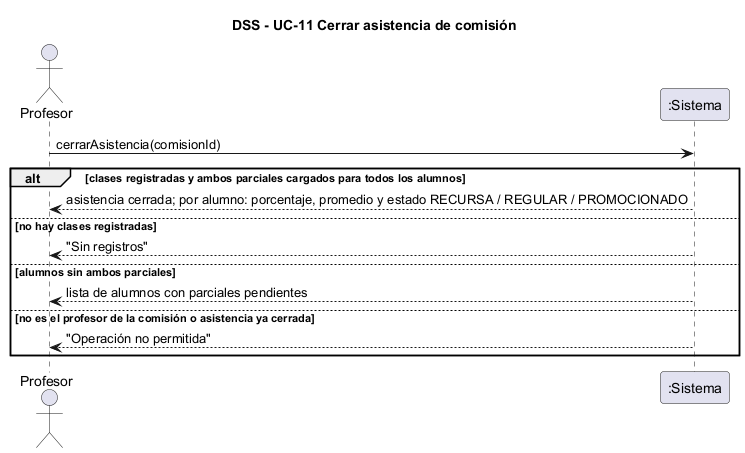

The diagram above was rendered by PlantUML. Its source (embedded in the PNG):
@startuml dss-cerrar-asistencia
skinparam shadowing false
title DSS - UC-11 Cerrar asistencia de comisión
actor "Profesor" as U
participant ":Sistema" as S
U -> S : cerrarAsistencia(comisionId)
alt clases registradas y ambos parciales cargados para todos los alumnos
  S --> U : asistencia cerrada; por alumno: porcentaje, promedio y estado RECURSA / REGULAR / PROMOCIONADO
else no hay clases registradas
  S --> U : "Sin registros"
else alumnos sin ambos parciales
  S --> U : lista de alumnos con parciales pendientes
else no es el profesor de la comisión o asistencia ya cerrada
  S --> U : "Operación no permitida"
end
@enduml